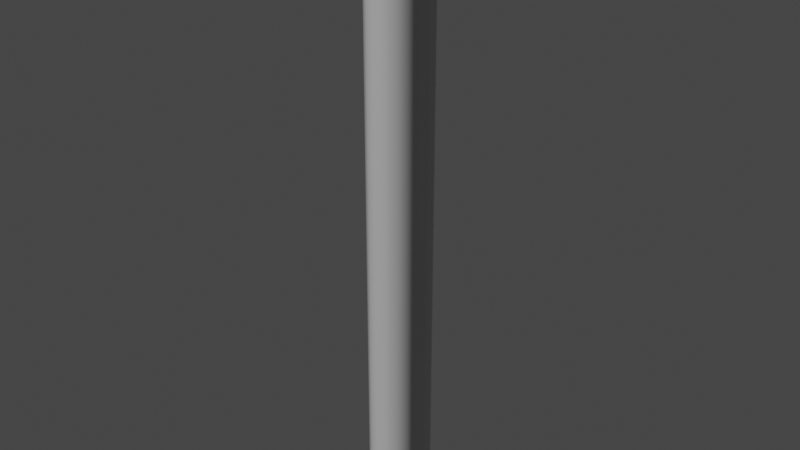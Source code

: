 # Source: DisplayStand.blend  (saved by Blender 3.5.10; exported with 4.5.12 LTS)
import bpy
from mathutils import Matrix  # noqa: F401  (used for matrix-valued properties, if any)

bpy.ops.wm.read_factory_settings(use_empty=True)
scene = bpy.context.scene
scene.name = 'Scene'

# ---- collections
col_displaystand = bpy.data.collections.new('displayStand'); scene.collection.children.link(col_displaystand)

# ---- images (referenced by path relative to the original .blend; pixels are not part of the script)
import os
ASSET_DIR = os.environ.get("B2B_ASSET_DIR", "")  # directory of the original .blend (textures are referenced by path, not embedded)
HERE = os.path.dirname(os.path.abspath(__file__))  # packed textures are extracted next to this script under _unpacked/

def load_image(name, relpath, width, height, colorspace="sRGB"):
    """Load a texture the original file referenced (path relative to the .blend, or extracted next to this script)."""
    p = next((c for c in (os.path.join(HERE, relpath), os.path.join(ASSET_DIR, relpath)) if relpath and os.path.exists(c)), "")
    if p:
        img = bpy.data.images.load(p, check_existing=True)
        img.name = name
    else:  # same state as the original file: an image datablock whose file is absent (Cycles renders it pink)
        img = bpy.data.images.new(name, width, height)
        img.source = "FILE"
        img.filepath = "//" + (relpath or name)
    img.colorspace_settings.name = colorspace
    return img
img_default_specular_dds = load_image('default_specular.dds', 'default_specular.dds', 1024, 1024, 'sRGB')
img_default_normal_dds = load_image('default_normal.dds', 'default_normal.dds', 1024, 1024, 'sRGB')

# ---- materials (node trees are filled in below, after node groups)
mat_stand_mat = bpy.data.materials.new('stand_mat')
mat_stand_mat.use_transparent_shadow = False

# ---- node groups
ng_auto_smooth = bpy.data.node_groups.new('Auto Smooth', 'GeometryNodeTree')
_s = ng_auto_smooth.interface.new_socket(name='Geometry', in_out='OUTPUT', socket_type='NodeSocketGeometry')
_s = ng_auto_smooth.interface.new_socket(name='Geometry', in_out='INPUT', socket_type='NodeSocketGeometry')
_s = ng_auto_smooth.interface.new_socket(name='Angle', in_out='INPUT', socket_type='NodeSocketFloat')
_s.subtype = 'ANGLE'
_s.min_value = 0.0
_s.max_value = 3.142
ng_auto_smooth.is_modifier = True
_N = ng_auto_smooth.nodes; _L = ng_auto_smooth.links
n0 = _N.new('NodeGroupOutput'); n0.name = 'Group Output'; n0.location = (480, -100)
n1 = _N.new('NodeGroupInput'); n1.name = 'Group Input'; n1.location = (-420, -300)
n2 = _N.new('NodeGroupInput'); n2.name = 'Group Input.001'; n2.location = (-60, -100)
n3 = _N.new('GeometryNodeSetShadeSmooth'); n3.name = 'Set Shade Smooth'; n3.location = (120, -100)
n3.domain = 'EDGE'
n4 = _N.new('GeometryNodeSetShadeSmooth'); n4.name = 'Set Shade Smooth.001'; n4.location = (300, -100)
n5 = _N.new('GeometryNodeInputMeshEdgeAngle'); n5.name = 'Edge Angle'; n5.location = (-420, -220)
n6 = _N.new('GeometryNodeInputEdgeSmooth'); n6.name = 'Is Edge Smooth'; n6.location = (-60, -160)
n7 = _N.new('GeometryNodeInputShadeSmooth'); n7.name = 'Is Face Smooth'; n7.location = (-240, -340)
n8 = _N.new('FunctionNodeBooleanMath'); n8.name = 'Boolean Math'; n8.location = (-60, -220)
n9 = _N.new('FunctionNodeCompare'); n9.name = 'Compare'; n9.location = (-240, -180)
n9.operation = 'LESS_EQUAL'
_L.new(n5.outputs[0], n9.inputs[0])
_L.new(n4.outputs[0], n0.inputs[0])
_L.new(n1.outputs[1], n9.inputs[1])
_L.new(n9.outputs[0], n8.inputs[0])
_L.new(n7.outputs[0], n8.inputs[1])
_L.new(n2.outputs[0], n3.inputs[0])
_L.new(n6.outputs[0], n3.inputs[1])
_L.new(n3.outputs[0], n4.inputs[0])
_L.new(n8.outputs[0], n3.inputs[2])
n0.is_active_output = True

# ---- material node trees
mat_stand_mat.use_nodes = True; mat_stand_mat.node_tree.nodes.clear()
_N = mat_stand_mat.node_tree.nodes; _L = mat_stand_mat.node_tree.links
n0 = _N.new('ShaderNodeBsdfPrincipled'); n0.name = 'Principled BSDF'; n0.location = (10, 300)
n0.distribution = 'GGX'
n0.subsurface_method = 'RANDOM_WALK_SKIN'
n0.inputs[3].default_value = 1.45
n0.inputs[27].default_value = (0.0, 0.0, 0.0, 1.0)
n0.inputs[28].default_value = 1.0
n1 = _N.new('ShaderNodeOutputMaterial'); n1.name = 'Material Output'; n1.location = (300, 300)
n2 = _N.new('ShaderNodeTexImage'); n2.name = 'Image Texture'; n2.location = (-280, 125)
n2.image = img_default_specular_dds
n3 = _N.new('ShaderNodeNormalMap'); n3.name = 'Normal Map'; n3.location = (-190, -275)
n4 = _N.new('ShaderNodeTexImage'); n4.name = 'Image Texture.001'; n4.location = (-480, -325)
n4.image = img_default_normal_dds
_L.new(n0.outputs[0], n1.inputs[0])
_L.new(n2.outputs[1], n0.inputs[13])
_L.new(n3.outputs[0], n0.inputs[5])
_L.new(n4.outputs[0], n3.inputs[1])
n1.is_active_output = True

# ---- world
world_world = bpy.data.worlds.new('World'); scene.world = world_world
world_world.use_nodes = True; world_world.node_tree.nodes.clear()
_N = world_world.node_tree.nodes; _L = world_world.node_tree.links
n0 = _N.new('ShaderNodeOutputWorld'); n0.name = 'World Output'; n0.location = (300, 300)
n1 = _N.new('ShaderNodeBackground'); n1.name = 'Background'; n1.location = (10, 300)
n1.inputs[0].default_value = (0.05088, 0.05088, 0.05088, 1.0)
_L.new(n1.outputs[0], n0.inputs[0])
n0.is_active_output = True
world_world.color = (0.05088, 0.05088, 0.05088)
world_world.use_sun_shadow = False
world_world.sun_shadow_jitter_overblur = 0.0

# ---- meshes
me_cylinder = bpy.data.meshes.new('Cylinder')
me_cylinder.from_pydata([(0.0, 0.15, -1.0), (0.0, 0.15, 1.0), (0.0574, 0.1386, -1.0), (0.0574, 0.1386, 1.0), (0.1061, 0.1061, -1.0), (0.1061, 0.1061, 1.0), (0.1386, 0.0574, -1.0), (0.1386, 0.0574, 1.0), (0.15, 0.0, -1.0), (0.15, 0.0, 1.0), (0.1386, -0.0574, -1.0), (0.1386, -0.0574, 1.0), (0.1061, -0.1061, -1.0), (0.1061, -0.1061, 1.0), (0.0574, -0.1386, -1.0), (0.0574, -0.1386, 1.0), (0.0, -0.15, -1.0), (0.0, -0.15, 1.0), (-0.0574, -0.1386, -1.0), (-0.0574, -0.1386, 1.0), (-0.1061, -0.1061, -1.0), (-0.1061, -0.1061, 1.0), (-0.1386, -0.0574, -1.0), (-0.1386, -0.0574, 1.0), (-0.15, 0.0, -1.0), (-0.15, 0.0, 1.0), (-0.1386, 0.0574, -1.0), (-0.1386, 0.0574, 1.0), (-0.1061, 0.1061, -1.0), (-0.1061, 0.1061, 1.0), (-0.0574, 0.1386, -1.0), (-0.0574, 0.1386, 1.0)], [], [(0, 1, 3, 2), (2, 3, 5, 4), (4, 5, 7, 6), (6, 7, 9, 8), (8, 9, 11, 10), (10, 11, 13, 12), (12, 13, 15, 14), (14, 15, 17, 16), (16, 17, 19, 18), (18, 19, 21, 20), (20, 21, 23, 22), (22, 23, 25, 24), (24, 25, 27, 26), (26, 27, 29, 28), (3, 1, 31, 29, 27, 25, 23, 21, 19, 17, 15, 13, 11, 9, 7, 5), (28, 29, 31, 30), (30, 31, 1, 0), (0, 2, 4, 6, 8, 10, 12, 14, 16, 18, 20, 22, 24, 26, 28, 30)])
me_cylinder.polygons.foreach_set('use_smooth', [True] * 18)
_uv = me_cylinder.uv_layers.new(name='UVMap')
_uv.uv.foreach_set('vector', [0.0, 0.5, 0.0, 1.0, -0.0625, 1.0, -0.0625, 0.5, -0.0625, 0.5, -0.0625, 1.0, -0.125, 1.0, -0.125, 0.5, -0.125, 0.5, -0.125, 1.0, -0.1875, 1.0, -0.1875, 0.5, -0.1875, 0.5, -0.1875, 1.0, -0.25, 1.0, -0.25, 0.5, -0.25, 0.5, -0.25, 1.0, -0.3125, 1.0, -0.3125, 0.5, -0.3125, 0.5, -0.3125, 1.0, -0.375, 1.0, -0.375, 0.5, -0.375, 0.5, -0.375, 1.0, -0.4375, 1.0, -0.4375, 0.5, -0.4375, 0.5, -0.4375, 1.0, -0.5, 1.0, -0.5, 0.5, -0.5, 0.5, -0.5, 1.0, -0.5625, 1.0, -0.5625, 0.5, -0.5625, 0.5, -0.5625, 1.0, -0.625, 1.0, -0.625, 0.5, -0.625, 0.5, -0.625, 1.0, -0.6875, 1.0, -0.6875, 0.5, -0.6875, 0.5, -0.6875, 1.0, -0.75, 1.0, -0.75, 0.5, -0.75, 0.5, -0.75, 1.0, -0.8125, 1.0, -0.8125, 0.5, -0.8125, 0.5, -0.8125, 1.0, -0.875, 1.0, -0.875, 0.5, -0.6582, 0.4717, -0.75, 0.49, -0.8418, 0.4717, -0.9197, 0.4197, -0.9717, 0.3418, -0.99, 0.25, -0.9717, 0.1582, -0.9197, 0.08029, -0.8418, 0.02827, -0.75, 0.01, -0.6582, 0.02827, -0.5803, 0.08029, -0.5283, 0.1582, -0.51, 0.25, -0.5283, 0.3418, -0.5803, 0.4197, -0.875, 0.5, -0.875, 1.0, -0.9375, 1.0, -0.9375, 0.5, -0.9375, 0.5, -0.9375, 1.0, -1.0, 1.0, -1.0, 0.5, -0.25, 0.49, -0.1582, 0.4717, -0.08029, 0.4197, -0.02827, 0.3418, -0.01, 0.25, -0.02827, 0.1582, -0.08029, 0.08029, -0.1582, 0.02827, -0.25, 0.01, -0.3418, 0.02827, -0.4197, 0.08029, -0.4717, 0.1582, -0.49, 0.25, -0.4717, 0.3418, -0.4197, 0.4197, -0.3418, 0.4717])
_uv.active_render = True
_uv = me_cylinder.uv_layers.new(name='UVMap.001')
_uv.uv.foreach_set('vector', [0.0, 0.5, 0.0, 1.0, -0.0625, 1.0, -0.0625, 0.5, -0.0625, 0.5, -0.0625, 1.0, -0.125, 1.0, -0.125, 0.5, -0.125, 0.5, -0.125, 1.0, -0.1875, 1.0, -0.1875, 0.5, -0.1875, 0.5, -0.1875, 1.0, -0.25, 1.0, -0.25, 0.5, -0.25, 0.5, -0.25, 1.0, -0.3125, 1.0, -0.3125, 0.5, -0.3125, 0.5, -0.3125, 1.0, -0.375, 1.0, -0.375, 0.5, -0.375, 0.5, -0.375, 1.0, -0.4375, 1.0, -0.4375, 0.5, -0.4375, 0.5, -0.4375, 1.0, -0.5, 1.0, -0.5, 0.5, -0.5, 0.5, -0.5, 1.0, -0.5625, 1.0, -0.5625, 0.5, -0.5625, 0.5, -0.5625, 1.0, -0.625, 1.0, -0.625, 0.5, -0.625, 0.5, -0.625, 1.0, -0.6875, 1.0, -0.6875, 0.5, -0.6875, 0.5, -0.6875, 1.0, -0.75, 1.0, -0.75, 0.5, -0.75, 0.5, -0.75, 1.0, -0.8125, 1.0, -0.8125, 0.5, -0.8125, 0.5, -0.8125, 1.0, -0.875, 1.0, -0.875, 0.5, -0.6582, 0.4717, -0.75, 0.49, -0.8418, 0.4717, -0.9197, 0.4197, -0.9717, 0.3418, -0.99, 0.25, -0.9717, 0.1582, -0.9197, 0.08029, -0.8418, 0.02827, -0.75, 0.01, -0.6582, 0.02827, -0.5803, 0.08029, -0.5283, 0.1582, -0.51, 0.25, -0.5283, 0.3418, -0.5803, 0.4197, -0.875, 0.5, -0.875, 1.0, -0.9375, 1.0, -0.9375, 0.5, -0.9375, 0.5, -0.9375, 1.0, -1.0, 1.0, -1.0, 0.5, -0.25, 0.49, -0.1582, 0.4717, -0.08029, 0.4197, -0.02827, 0.3418, -0.01, 0.25, -0.02827, 0.1582, -0.08029, 0.08029, -0.1582, 0.02827, -0.25, 0.01, -0.3418, 0.02827, -0.4197, 0.08029, -0.4717, 0.1582, -0.49, 0.25, -0.4717, 0.3418, -0.4197, 0.4197, -0.3418, 0.4717])
me_cylinder.materials.append(mat_stand_mat)
me_cylinder.update()

# ---- objects
ob_cylinder = bpy.data.objects.new('Cylinder', me_cylinder)
ob_clearareas = bpy.data.objects.new('clearAreas', None)
ob_cleararea1start = bpy.data.objects.new('clearArea1Start', None)
ob_cleararea1width = bpy.data.objects.new('clearArea1Width', None)
ob_cleararea1height = bpy.data.objects.new('clearArea1Height', None)
ob_visuals = bpy.data.objects.new('visuals', None)
ob_levelareas = bpy.data.objects.new('levelAreas', None)
ob_levelarea1start = bpy.data.objects.new('levelArea1Start', None)
ob_levelarea1height = bpy.data.objects.new('levelArea1Height', None)
ob_levelarea1width = bpy.data.objects.new('levelArea1Width', None)
ob_tipocclusionupdateareas = bpy.data.objects.new('tipOcclusionUpdateAreas', None)
ob_tipocclusionupdatearea1start = bpy.data.objects.new('tipOcclusionUpdateArea1Start', None)
ob_tipocclusionupdatearea1end = bpy.data.objects.new('tipOcclusionUpdateArea1End', None)

# ---- transforms, parenting, visibility, modifiers, constraints
ob_cylinder.parent = ob_visuals
ob_cylinder.location = (0.0, 0.0, 1.5)
ob_cylinder.scale = (1.0, 1.0, 1.5)
_m = ob_cylinder.modifiers.new('Auto Smooth', 'NODES')
_m.node_group = ng_auto_smooth
_gi = [s.identifier for s in ng_auto_smooth.interface.items_tree if s.item_type == 'SOCKET' and s.in_out == 'INPUT']
_m[_gi[1]] = 0.5236  # Angle
ob_clearareas.location = (0.0, 0.0, 0.0)
ob_cleararea1start.parent = ob_clearareas
ob_cleararea1start.location = (0.15, 0.15, 0.0)
ob_cleararea1width.parent = ob_cleararea1start
ob_cleararea1width.location = (0.0, -0.3, 0.0)
ob_cleararea1height.parent = ob_cleararea1start
ob_cleararea1height.location = (-0.3, 0.0, 0.0)
ob_visuals.location = (0.0, 0.0, 0.0)
ob_levelareas.location = (0.0, 0.0, 0.0)
ob_levelarea1start.parent = ob_levelareas
ob_levelarea1start.location = (0.5, 0.5, 0.0)
ob_levelarea1height.parent = ob_levelarea1start
ob_levelarea1height.location = (0.0, -1.0, 0.0)
ob_levelarea1width.parent = ob_levelarea1start
ob_levelarea1width.location = (-1.0, 0.0, 0.0)
ob_tipocclusionupdateareas.location = (0.0, 0.0, 0.0)
ob_tipocclusionupdatearea1start.parent = ob_tipocclusionupdateareas
ob_tipocclusionupdatearea1start.location = (0.15, 0.15, 0.0)
ob_tipocclusionupdatearea1end.parent = ob_tipocclusionupdatearea1start
ob_tipocclusionupdatearea1end.location = (-0.3, -0.3, 0.0)

# ---- collection membership
col_displaystand.objects.link(ob_cylinder)
col_displaystand.objects.link(ob_clearareas)
col_displaystand.objects.link(ob_cleararea1start)
col_displaystand.objects.link(ob_cleararea1width)
col_displaystand.objects.link(ob_cleararea1height)
col_displaystand.objects.link(ob_visuals)
col_displaystand.objects.link(ob_levelareas)
col_displaystand.objects.link(ob_levelarea1start)
col_displaystand.objects.link(ob_levelarea1height)
col_displaystand.objects.link(ob_levelarea1width)
col_displaystand.objects.link(ob_tipocclusionupdateareas)
col_displaystand.objects.link(ob_tipocclusionupdatearea1start)
col_displaystand.objects.link(ob_tipocclusionupdatearea1end)

# ---- scene / render settings (as saved in the file)
scene.frame_start = 1; scene.frame_end = 250; scene.frame_set(1)
scene.render.engine = 'BLENDER_EEVEE_NEXT'
scene.cycles.sampling_pattern = 'TABULATED_SOBOL'
scene.view_settings.view_transform = 'Filmic'
bpy.context.view_layer.update()

# ---- added for rendering (the .blend has no active camera and no usable light): camera, sun
cam_auto = bpy.data.cameras.new('AutoCamera')
cam_auto.lens = 50.0
cam_auto.sensor_width = 36.0
cam_auto.clip_end = 1000.0
ob_auto_camera = bpy.data.objects.new('AutoCamera', cam_auto)
scene.collection.objects.link(ob_auto_camera)
ob_auto_camera.location = (2.8029, -3.36348, 3.74232)
ob_auto_camera.rotation_euler = (1.09748, -7.21219e-08, 0.694738)
scene.camera = ob_auto_camera
light_auto_sun = bpy.data.lights.new('AutoSun', 'SUN')
light_auto_sun.energy = 3.0
light_auto_sun.angle = 0.0523599
ob_auto_sun = bpy.data.objects.new('AutoSun', light_auto_sun)
scene.collection.objects.link(ob_auto_sun)
ob_auto_sun.rotation_euler = (0.872665, 0.174533, 0.523599)
bpy.context.view_layer.update()
